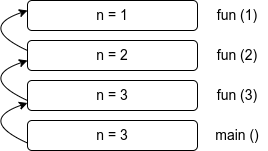

The diagram above was exported from draw.io. Its source (the exported page's mxGraphModel, read from the mxfile embedded in the PNG):
<mxGraphModel dx="1235" dy="740" grid="1" gridSize="10" guides="1" tooltips="1" connect="1" arrows="1" fold="1" page="1" pageScale="1" pageWidth="827" pageHeight="1169" math="0" shadow="0">
  <root>
    <mxCell id="0" />
    <mxCell id="1" parent="0" />
    <mxCell id="e1R4b9m6d72BU0GZFr5u-1" value="" style="rounded=1;whiteSpace=wrap;html=1;" vertex="1" parent="1">
      <mxGeometry x="380" y="460" width="170" height="30" as="geometry" />
    </mxCell>
    <mxCell id="e1R4b9m6d72BU0GZFr5u-3" value="&lt;font style=&quot;font-size: 14px;&quot;&gt;n = 3&lt;/font&gt;" style="text;html=1;strokeColor=none;fillColor=none;align=center;verticalAlign=middle;whiteSpace=wrap;rounded=0;" vertex="1" parent="1">
      <mxGeometry x="435" y="460" width="60" height="30" as="geometry" />
    </mxCell>
    <mxCell id="e1R4b9m6d72BU0GZFr5u-4" value="&lt;font style=&quot;font-size: 14px;&quot;&gt;main ()&lt;/font&gt;" style="text;html=1;strokeColor=none;fillColor=none;align=center;verticalAlign=middle;whiteSpace=wrap;rounded=0;" vertex="1" parent="1">
      <mxGeometry x="560" y="460" width="60" height="30" as="geometry" />
    </mxCell>
    <mxCell id="e1R4b9m6d72BU0GZFr5u-5" value="" style="rounded=1;whiteSpace=wrap;html=1;" vertex="1" parent="1">
      <mxGeometry x="380" y="420" width="170" height="30" as="geometry" />
    </mxCell>
    <mxCell id="e1R4b9m6d72BU0GZFr5u-6" value="&lt;font style=&quot;font-size: 14px;&quot;&gt;n = 3&lt;/font&gt;" style="text;html=1;strokeColor=none;fillColor=none;align=center;verticalAlign=middle;whiteSpace=wrap;rounded=0;" vertex="1" parent="1">
      <mxGeometry x="435" y="420" width="60" height="30" as="geometry" />
    </mxCell>
    <mxCell id="e1R4b9m6d72BU0GZFr5u-7" value="&lt;font style=&quot;font-size: 14px;&quot;&gt;fun (3)&lt;br&gt;&lt;/font&gt;" style="text;html=1;strokeColor=none;fillColor=none;align=center;verticalAlign=middle;whiteSpace=wrap;rounded=0;" vertex="1" parent="1">
      <mxGeometry x="560" y="420" width="60" height="30" as="geometry" />
    </mxCell>
    <mxCell id="e1R4b9m6d72BU0GZFr5u-9" value="" style="rounded=1;whiteSpace=wrap;html=1;" vertex="1" parent="1">
      <mxGeometry x="380" y="380" width="170" height="30" as="geometry" />
    </mxCell>
    <mxCell id="e1R4b9m6d72BU0GZFr5u-10" value="&lt;font style=&quot;font-size: 14px;&quot;&gt;n = 2&lt;/font&gt;" style="text;html=1;strokeColor=none;fillColor=none;align=center;verticalAlign=middle;whiteSpace=wrap;rounded=0;" vertex="1" parent="1">
      <mxGeometry x="435" y="380" width="60" height="30" as="geometry" />
    </mxCell>
    <mxCell id="e1R4b9m6d72BU0GZFr5u-11" value="&lt;span style=&quot;font-size: 14px;&quot;&gt;fun (2)&lt;/span&gt;" style="text;html=1;strokeColor=none;fillColor=none;align=center;verticalAlign=middle;whiteSpace=wrap;rounded=0;" vertex="1" parent="1">
      <mxGeometry x="560" y="380" width="60" height="30" as="geometry" />
    </mxCell>
    <mxCell id="e1R4b9m6d72BU0GZFr5u-17" value="" style="rounded=1;whiteSpace=wrap;html=1;" vertex="1" parent="1">
      <mxGeometry x="380" y="340" width="170" height="30" as="geometry" />
    </mxCell>
    <mxCell id="e1R4b9m6d72BU0GZFr5u-18" value="&lt;font style=&quot;font-size: 14px;&quot;&gt;n = 1&lt;/font&gt;" style="text;html=1;strokeColor=none;fillColor=none;align=center;verticalAlign=middle;whiteSpace=wrap;rounded=0;" vertex="1" parent="1">
      <mxGeometry x="435" y="340" width="60" height="30" as="geometry" />
    </mxCell>
    <mxCell id="e1R4b9m6d72BU0GZFr5u-19" value="&lt;font style=&quot;font-size: 14px;&quot;&gt;fun (1)&lt;/font&gt;" style="text;html=1;strokeColor=none;fillColor=none;align=center;verticalAlign=middle;whiteSpace=wrap;rounded=0;" vertex="1" parent="1">
      <mxGeometry x="560" y="340" width="60" height="30" as="geometry" />
    </mxCell>
    <mxCell id="e1R4b9m6d72BU0GZFr5u-23" value="" style="curved=1;endArrow=classic;html=1;rounded=0;exitX=0;exitY=0.75;exitDx=0;exitDy=0;entryX=0;entryY=0.75;entryDx=0;entryDy=0;" edge="1" parent="1" source="e1R4b9m6d72BU0GZFr5u-1" target="e1R4b9m6d72BU0GZFr5u-5">
      <mxGeometry width="50" height="50" relative="1" as="geometry">
        <mxPoint x="319" y="484" as="sourcePoint" />
        <mxPoint x="369" y="434" as="targetPoint" />
        <Array as="points">
          <mxPoint x="330" y="460" />
        </Array>
      </mxGeometry>
    </mxCell>
    <mxCell id="e1R4b9m6d72BU0GZFr5u-25" value="" style="curved=1;endArrow=classic;html=1;rounded=0;exitX=0;exitY=0.75;exitDx=0;exitDy=0;entryX=0;entryY=0.75;entryDx=0;entryDy=0;" edge="1" parent="1">
      <mxGeometry width="50" height="50" relative="1" as="geometry">
        <mxPoint x="380" y="440" as="sourcePoint" />
        <mxPoint x="380" y="400" as="targetPoint" />
        <Array as="points">
          <mxPoint x="330" y="417" />
        </Array>
      </mxGeometry>
    </mxCell>
    <mxCell id="e1R4b9m6d72BU0GZFr5u-26" value="" style="curved=1;endArrow=classic;html=1;rounded=0;exitX=0;exitY=0.75;exitDx=0;exitDy=0;entryX=0;entryY=0.75;entryDx=0;entryDy=0;" edge="1" parent="1">
      <mxGeometry width="50" height="50" relative="1" as="geometry">
        <mxPoint x="380" y="390" as="sourcePoint" />
        <mxPoint x="380" y="350" as="targetPoint" />
        <Array as="points">
          <mxPoint x="330" y="367" />
        </Array>
      </mxGeometry>
    </mxCell>
  </root>
</mxGraphModel>